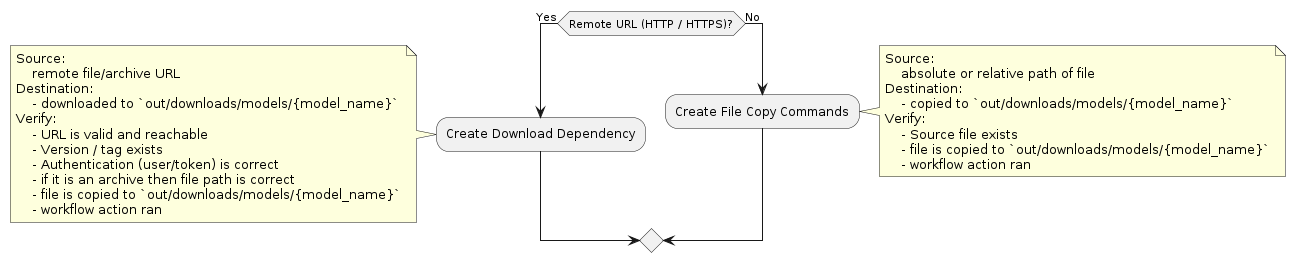

The diagram above was rendered by PlantUML. Its source (embedded in the PNG):
@startuml parse_workflow_uses
if (Remote URL (HTTP / HTTPS)?) then (Yes)
    :Create Download Dependency;
        note left
            Source:
                remote file/archive URL
            Destination:
                - downloaded to `out/downloads/models/{model_name}`
            Verify:
                - URL is valid and reachable
                - Version / tag exists
                - Authentication (user/token) is correct
                - if it is an archive then file path is correct
                - file is copied to `out/downloads/models/{model_name}`
                - workflow action ran
        end note
else (No)
    :Create File Copy Commands;
        note right
            Source:
                absolute or relative path of file
            Destination:
                - copied to `out/downloads/models/{model_name}`
            Verify:
                - Source file exists
                - file is copied to `out/downloads/models/{model_name}`
                - workflow action ran
        end note
endif
@enduml